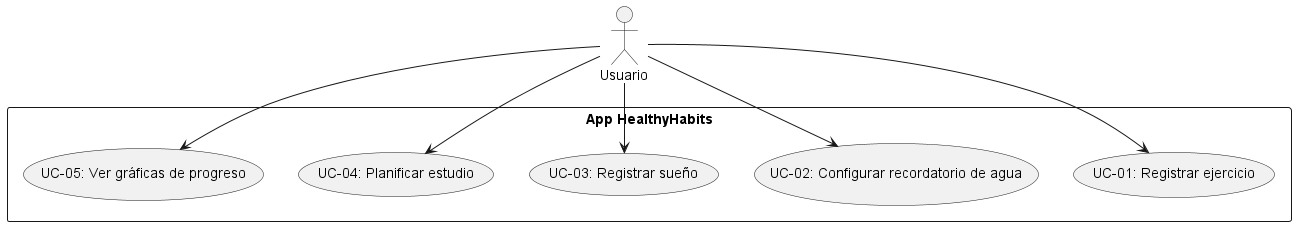

The diagram above was rendered by PlantUML. Its source (embedded in the PNG):
@startuml
actor Usuario

rectangle "App HealthyHabits" {
  usecase "UC-01: Registrar ejercicio" as UC01
  usecase "UC-02: Configurar recordatorio de agua" as UC02
  usecase "UC-03: Registrar sueño" as UC03
  usecase "UC-04: Planificar estudio" as UC04
  usecase "UC-05: Ver gráficas de progreso" as UC05
}

Usuario --> UC01
Usuario --> UC02
Usuario --> UC03
Usuario --> UC04
Usuario --> UC05
@enduml